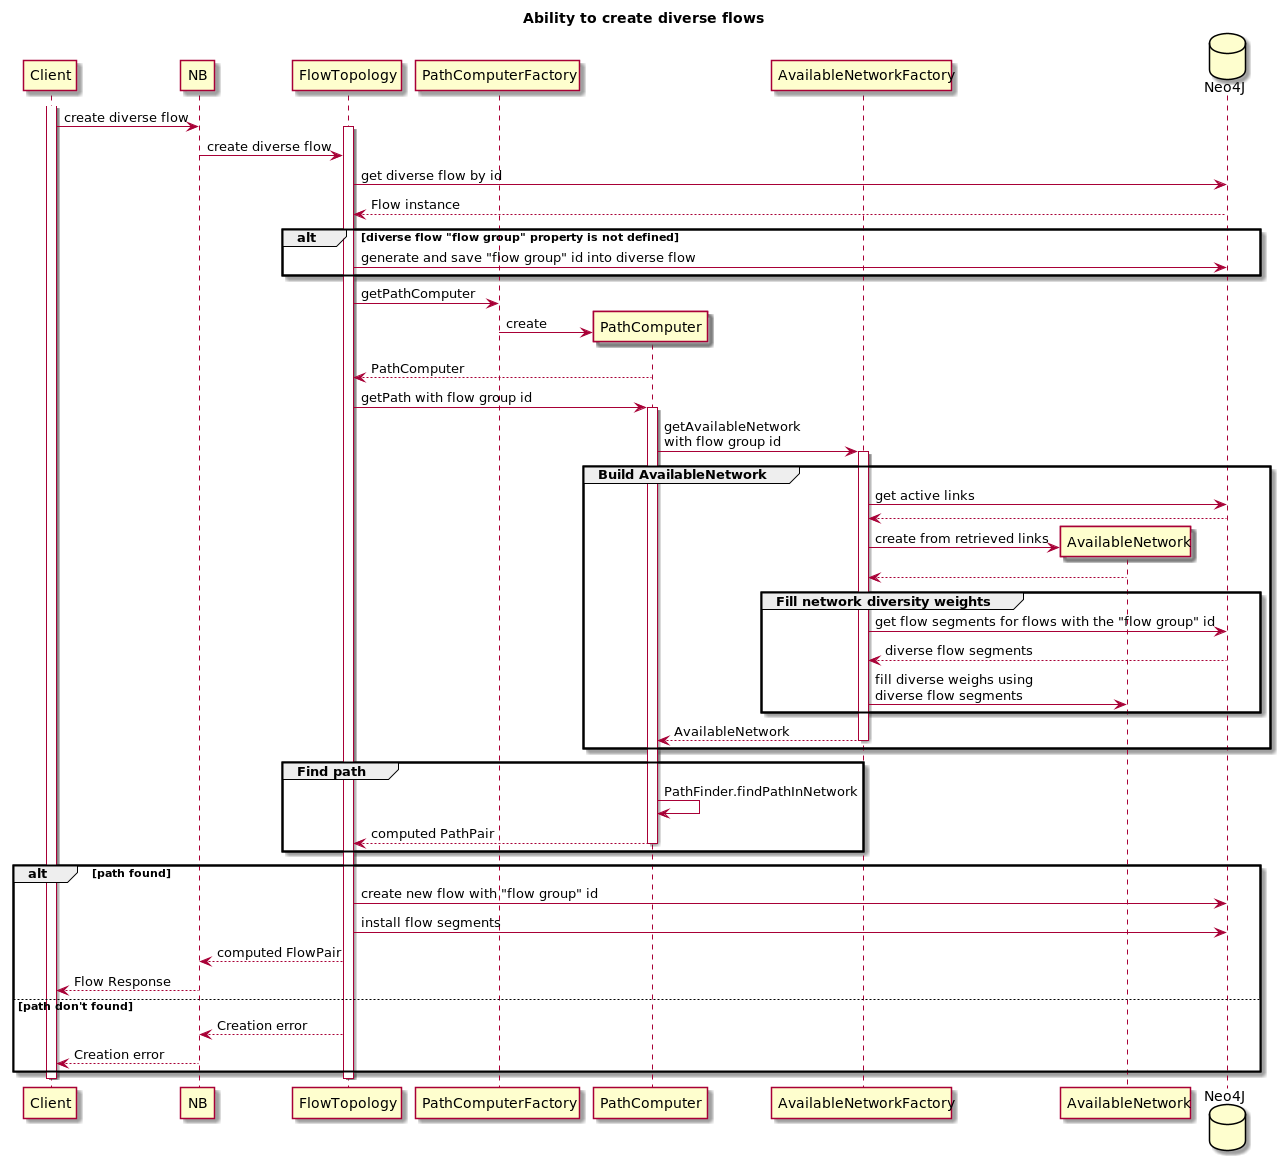

The diagram above was rendered by PlantUML. Its source (embedded in the PNG):
@startuml
title Ability to create diverse flows

participant Client
participant NB
participant FlowTopology
participant PathComputerFactory
participant PathComputer
participant AvailableNetworkFactory
participant AvailableNetwork
database Neo4J

activate Client
Client -> NB: create diverse flow
activate FlowTopology
NB -> FlowTopology: create diverse flow

FlowTopology -> Neo4J: get diverse flow by id
Neo4J --> FlowTopology: Flow instance
alt diverse flow "flow group" property is not defined
   FlowTopology -> Neo4J: generate and save "flow group" id into diverse flow
end

FlowTopology -> PathComputerFactory: getPathComputer
create PathComputer
PathComputerFactory -> PathComputer: create
PathComputer --> FlowTopology: PathComputer

FlowTopology -> PathComputer: getPath with flow group id
activate PathComputer

PathComputer -> AvailableNetworkFactory: getAvailableNetwork\nwith flow group id
activate AvailableNetworkFactory

group Build AvailableNetwork
    AvailableNetworkFactory -> Neo4J: get active links
    Neo4J--> AvailableNetworkFactory
    create AvailableNetwork
    AvailableNetworkFactory -> AvailableNetwork: create from retrieved links
    AvailableNetwork --> AvailableNetworkFactory

    group Fill network diversity weights
        AvailableNetworkFactory -> Neo4J: get flow segments for flows with the "flow group" id
        Neo4J--> AvailableNetworkFactory: diverse flow segments

        AvailableNetworkFactory -> AvailableNetwork: fill diverse weighs using\ndiverse flow segments
    end
    AvailableNetworkFactory --> PathComputer: AvailableNetwork
    deactivate AvailableNetworkFactory
end

group Find path
    PathComputer -> PathComputer: PathFinder.findPathInNetwork
    PathComputer --> FlowTopology: computed PathPair
    deactivate PathComputer
end

alt path found
    FlowTopology -> Neo4J: create new flow with "flow group" id
    FlowTopology -> Neo4J: install flow segments

    FlowTopology --> NB: computed FlowPair
    NB --> Client: Flow Response

else path don't found
   FlowTopology --> NB: Creation error
   NB --> Client: Creation error
end

deactivate FlowTopology
deactivate Client

@enduml